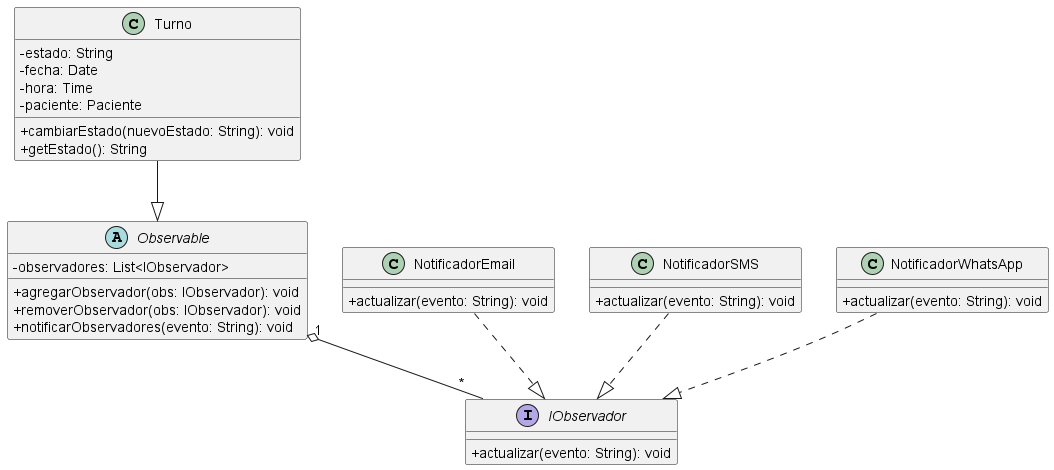

The diagram above was rendered by PlantUML. Its source (embedded in the PNG):
@startuml
skinparam classAttributeIconSize 0

' ============================================
' INTERFAZ OBSERVADOR
' ============================================
interface IObservador {
  + actualizar(evento: String): void
}

' ============================================
' CLASE OBSERVABLE (SUJETO)
' ============================================
abstract class Observable  {
  - observadores: List<IObservador>
  + agregarObservador(obs: IObservador): void
  + removerObservador(obs: IObservador): void
  + notificarObservadores(evento: String): void
}

' ============================================
' CLASE TURNO (SUJETO CONCRETO)
' ============================================
class Turno {
  - estado: String
  - fecha: Date
  - hora: Time
  - paciente: Paciente
  + cambiarEstado(nuevoEstado: String): void
  + getEstado(): String
}

' ============================================
' OBSERVADORES CONCRETOS
' ============================================
class NotificadorEmail {
  + actualizar(evento: String): void
}

class NotificadorSMS {
  + actualizar(evento: String): void
}

class NotificadorWhatsApp {
  + actualizar(evento: String): void
}

' ============================================
' RELACIONES
' ============================================

Observable "1" o-- "*" IObservador
Turno --|> Observable
NotificadorEmail ..|> IObservador
NotificadorSMS ..|> IObservador
NotificadorWhatsApp ..|> IObservador

@enduml